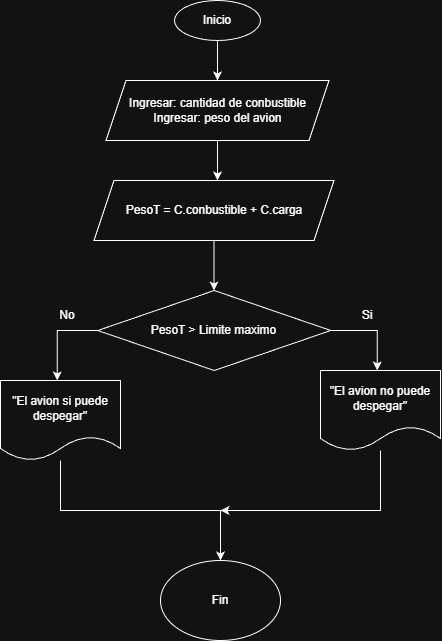

The diagram above was exported from draw.io. Its source (the exported page's mxGraphModel, read from the mxfile embedded in the PNG):
<mxGraphModel dx="1246" dy="718" grid="1" gridSize="10" guides="1" tooltips="1" connect="1" arrows="1" fold="1" page="1" pageScale="1" pageWidth="827" pageHeight="1169" math="0" shadow="0">
  <root>
    <mxCell id="0" />
    <mxCell id="1" parent="0" />
    <mxCell id="RjSWW9CgBCuYfkXYEJBO-2" edge="1" parent="1" source="RjSWW9CgBCuYfkXYEJBO-1" style="edgeStyle=orthogonalEdgeStyle;rounded=0;orthogonalLoop=1;jettySize=auto;html=1;">
      <mxGeometry relative="1" as="geometry">
        <mxPoint x="397" y="120" as="targetPoint" />
      </mxGeometry>
    </mxCell>
    <mxCell id="RjSWW9CgBCuYfkXYEJBO-1" parent="1" style="ellipse;whiteSpace=wrap;html=1;" value="Inicio" vertex="1">
      <mxGeometry height="40" width="86" x="354" y="40" as="geometry" />
    </mxCell>
    <mxCell id="RjSWW9CgBCuYfkXYEJBO-11" edge="1" parent="1" source="RjSWW9CgBCuYfkXYEJBO-3" style="edgeStyle=orthogonalEdgeStyle;rounded=0;orthogonalLoop=1;jettySize=auto;html=1;">
      <mxGeometry relative="1" as="geometry">
        <mxPoint x="397" y="220" as="targetPoint" />
      </mxGeometry>
    </mxCell>
    <mxCell id="RjSWW9CgBCuYfkXYEJBO-3" parent="1" style="shape=parallelogram;perimeter=parallelogramPerimeter;whiteSpace=wrap;html=1;fixedSize=1;" value="Ingresar: cantidad de conbustible&lt;div&gt;Ingresar: peso del avion&lt;/div&gt;" vertex="1">
      <mxGeometry height="60" width="223" x="285.5" y="120" as="geometry" />
    </mxCell>
    <mxCell id="RjSWW9CgBCuYfkXYEJBO-6" edge="1" parent="1" source="RjSWW9CgBCuYfkXYEJBO-5" style="edgeStyle=orthogonalEdgeStyle;rounded=0;orthogonalLoop=1;jettySize=auto;html=1;">
      <mxGeometry relative="1" as="geometry">
        <Array as="points">
          <mxPoint x="556.75" y="370" />
        </Array>
        <mxPoint x="556.75" y="410" as="targetPoint" />
      </mxGeometry>
    </mxCell>
    <mxCell id="RjSWW9CgBCuYfkXYEJBO-8" edge="1" parent="1" source="RjSWW9CgBCuYfkXYEJBO-5" style="edgeStyle=orthogonalEdgeStyle;rounded=0;orthogonalLoop=1;jettySize=auto;html=1;">
      <mxGeometry relative="1" as="geometry">
        <mxPoint x="236.75" y="420" as="targetPoint" />
      </mxGeometry>
    </mxCell>
    <mxCell id="RjSWW9CgBCuYfkXYEJBO-5" parent="1" style="rhombus;whiteSpace=wrap;html=1;" value="PesoT &amp;gt; Limite maximo" vertex="1">
      <mxGeometry height="80" width="233" x="277.25" y="330" as="geometry" />
    </mxCell>
    <mxCell id="RjSWW9CgBCuYfkXYEJBO-7" parent="1" style="text;html=1;whiteSpace=wrap;strokeColor=none;fillColor=none;align=center;verticalAlign=middle;rounded=0;" value="Si" vertex="1">
      <mxGeometry height="30" width="60" x="516.75" y="340" as="geometry" />
    </mxCell>
    <mxCell id="RjSWW9CgBCuYfkXYEJBO-10" parent="1" style="text;html=1;whiteSpace=wrap;strokeColor=none;fillColor=none;align=center;verticalAlign=middle;rounded=0;" value="No" vertex="1">
      <mxGeometry height="30" width="60" x="217.25" y="340" as="geometry" />
    </mxCell>
    <mxCell id="RjSWW9CgBCuYfkXYEJBO-13" edge="1" parent="1" source="RjSWW9CgBCuYfkXYEJBO-12" style="edgeStyle=orthogonalEdgeStyle;rounded=0;orthogonalLoop=1;jettySize=auto;html=1;">
      <mxGeometry relative="1" as="geometry">
        <mxPoint x="393.5" y="330" as="targetPoint" />
      </mxGeometry>
    </mxCell>
    <mxCell id="RjSWW9CgBCuYfkXYEJBO-12" parent="1" style="shape=parallelogram;perimeter=parallelogramPerimeter;whiteSpace=wrap;html=1;fixedSize=1;" value="PesoT = C.conbustible + C.carga" vertex="1">
      <mxGeometry height="60" width="240" x="273.5" y="220" as="geometry" />
    </mxCell>
    <mxCell id="RjSWW9CgBCuYfkXYEJBO-17" edge="1" parent="1" source="RjSWW9CgBCuYfkXYEJBO-14" style="edgeStyle=orthogonalEdgeStyle;rounded=0;orthogonalLoop=1;jettySize=auto;html=1;">
      <mxGeometry relative="1" as="geometry">
        <Array as="points">
          <mxPoint x="560" y="550" />
        </Array>
        <mxPoint x="400" y="550" as="targetPoint" />
      </mxGeometry>
    </mxCell>
    <mxCell id="RjSWW9CgBCuYfkXYEJBO-14" parent="1" style="shape=document;whiteSpace=wrap;html=1;boundedLbl=1;" value="&quot;El avion no puede despegar&quot;" vertex="1">
      <mxGeometry height="80" width="120" x="500" y="410" as="geometry" />
    </mxCell>
    <mxCell id="RjSWW9CgBCuYfkXYEJBO-16" edge="1" parent="1" source="RjSWW9CgBCuYfkXYEJBO-15" style="edgeStyle=orthogonalEdgeStyle;rounded=0;orthogonalLoop=1;jettySize=auto;html=1;entryX=0.5;entryY=0;entryDx=0;entryDy=0;" target="RjSWW9CgBCuYfkXYEJBO-18">
      <mxGeometry relative="1" as="geometry">
        <Array as="points">
          <mxPoint x="240" y="550" />
          <mxPoint x="400" y="550" />
        </Array>
        <mxPoint x="400" y="570" as="targetPoint" />
      </mxGeometry>
    </mxCell>
    <mxCell id="RjSWW9CgBCuYfkXYEJBO-15" parent="1" style="shape=document;whiteSpace=wrap;html=1;boundedLbl=1;" value="&quot;El avion si puede despegar&quot;" vertex="1">
      <mxGeometry height="80" width="120" x="180" y="420" as="geometry" />
    </mxCell>
    <mxCell id="RjSWW9CgBCuYfkXYEJBO-18" parent="1" style="ellipse;whiteSpace=wrap;html=1;" value="Fin" vertex="1">
      <mxGeometry height="80" width="120" x="340" y="600" as="geometry" />
    </mxCell>
  </root>
</mxGraphModel>